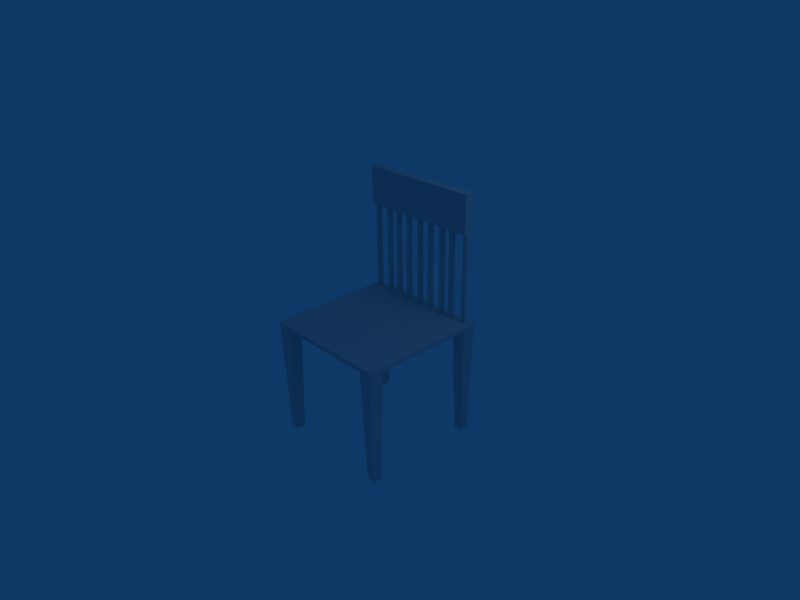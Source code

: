 # Source: computer_chair.blend  (saved by Blender 2.58.0; exported with 4.5.12 LTS)
import bpy
from mathutils import Matrix  # noqa: F401  (used for matrix-valued properties, if any)

bpy.ops.wm.read_factory_settings(use_empty=True)
scene = bpy.context.scene
scene.name = 'Scene'

# ---- collections
col_collection_1 = bpy.data.collections.new('Collection 1'); scene.collection.children.link(col_collection_1)

# ---- world
world_world = bpy.data.worlds.new('World'); scene.world = world_world
world_world.color = (0.05656, 0.2208, 0.4)
world_world.use_sun_shadow = False
world_world.sun_shadow_jitter_overblur = 0.0
world_world.cycles.sampling_method = 'MANUAL'
world_world.cycles.sample_map_resolution = 256

# ---- cameras
cam_camera = bpy.data.cameras.new('Camera')
cam_camera.passepartout_alpha = 0.2
cam_camera.clip_end = 100.0
cam_camera.lens = 35.0
cam_camera.ortho_scale = 7.314
cam_camera.show_passepartout = False
cam_camera.show_safe_areas = True
cam_camera.dof.focus_distance = 0.0
cam_camera.dof.aperture_fstop = 128.0

# ---- lights
light_spot = bpy.data.lights.new('Spot', 'POINT')
light_spot.transmission_factor = 0.0
light_spot.cutoff_distance = 30.0
light_spot.energy = 100.0
light_spot.shadow_buffer_clip_start = 1.001
light_spot.shadow_soft_size = 1.0
light_spot.shadow_maximum_resolution = 0.006
light_spot.use_absolute_resolution = True
light_spot.cycles.use_multiple_importance_sampling = False

# ---- meshes
me_plane = bpy.data.meshes.new('Plane')
me_plane.from_pydata([(1.0, 1.0, 0.0), (1.0, -1.0, 0.0), (-1.0, -1.0, 0.0), (-1.0, 1.0, 0.0), (-1.0, 1.0, 0.06266), (-1.0, -1.0, 0.06266), (1.0, -1.0, 0.06266), (1.0, 1.0, 0.06266), (-0.774, -0.7768, 0.0), (-0.774, -0.9908, 0.0), (-0.988, -0.9908, 0.0), (-0.988, -0.7768, 0.0), (-0.9489, -0.816, -1.748), (-0.9489, -0.9516, -1.748), (-0.8132, -0.9516, -1.748), (-0.8132, -0.816, -1.748), (-0.8132, 0.9528, -1.748), (-0.8132, 0.8171, -1.748), (-0.9489, 0.8171, -1.748), (-0.9489, 0.9528, -1.748), (-0.988, 0.9919, 0.0), (-0.988, 0.7779, 0.0), (-0.774, 0.7779, 0.0), (-0.774, 0.9919, 0.0), (0.9919, 0.9919, 0.0), (0.9919, 0.7779, 0.0), (0.7779, 0.7779, 0.0), (0.7779, 0.9919, 0.0), (0.817, 0.9528, -1.748), (0.817, 0.8171, -1.748), (0.9527, 0.8171, -1.748), (0.9527, 0.9528, -1.748), (0.9527, -0.8158, -1.748), (0.9527, -0.9515, -1.748), (0.817, -0.9515, -1.748), (0.817, -0.8158, -1.748), (0.7779, -0.7767, 0.0), (0.7779, -0.9907, 0.0), (0.9919, -0.9907, 0.0), (0.9919, -0.7767, 0.0), (-0.8532, 0.918, 0.0629), (-0.8532, 0.8578, 0.0629), (-0.9151, 0.8578, 0.0629), (-0.9151, 0.918, 0.0629), (-0.9151, 0.918, 1.605), (-0.9151, 0.8578, 1.605), (-0.8532, 0.918, 1.605), (-0.8532, 0.8578, 1.605), (0.918, 0.8578, 1.605), (0.918, 0.918, 1.605), (0.8561, 0.8578, 1.605), (0.8561, 0.918, 1.605), (0.8561, 0.918, 0.0629), (0.8561, 0.8578, 0.0629), (0.918, 0.8578, 0.0629), (0.918, 0.918, 0.0629), (0.03165, 0.918, 0.0629), (0.03165, 0.8578, 0.0629), (-0.03021, 0.8578, 0.0629), (-0.03021, 0.918, 0.0629), (-0.03021, 0.918, 1.605), (-0.03021, 0.8578, 1.605), (0.03165, 0.918, 1.605), (0.03165, 0.8578, 1.605), (-0.413, 0.8578, 1.605), (-0.413, 0.918, 1.605), (-0.4749, 0.8578, 1.605), (-0.4749, 0.918, 1.605), (-0.4749, 0.918, 0.0629), (-0.4749, 0.8578, 0.0629), (-0.413, 0.8578, 0.0629), (-0.413, 0.918, 0.0629), (0.4719, 0.918, 0.0629), (0.4719, 0.8578, 0.0629), (0.41, 0.8578, 0.0629), (0.41, 0.918, 0.0629), (0.41, 0.918, 1.605), (0.41, 0.8578, 1.605), (0.4719, 0.918, 1.605), (0.4719, 0.8578, 1.605), (0.2422, 0.8578, 1.605), (0.2422, 0.918, 1.605), (0.1803, 0.8578, 1.605), (0.1803, 0.918, 1.605), (0.1803, 0.918, 0.0629), (0.1803, 0.8578, 0.0629), (0.2422, 0.8578, 0.0629), (0.2422, 0.918, 0.0629), (0.6603, 0.918, 0.0629), (0.6603, 0.8578, 0.0629), (0.5985, 0.8578, 0.0629), (0.5985, 0.918, 0.0629), (0.5985, 0.918, 1.605), (0.5985, 0.8578, 1.605), (0.6603, 0.918, 1.605), (0.6603, 0.8578, 1.605), (-0.198, 0.8578, 1.605), (-0.198, 0.918, 1.605), (-0.2599, 0.8578, 1.605), (-0.2599, 0.918, 1.605), (-0.2599, 0.918, 0.0629), (-0.2599, 0.8578, 0.0629), (-0.198, 0.8578, 0.0629), (-0.198, 0.918, 0.0629), (-0.6088, 0.918, 0.0629), (-0.6088, 0.8578, 0.0629), (-0.6707, 0.8578, 0.0629), (-0.6707, 0.918, 0.0629), (-0.6707, 0.918, 1.605), (-0.6707, 0.8578, 1.605), (-0.6088, 0.918, 1.605), (-0.6088, 0.8578, 1.605), (0.9358, 0.9487, 1.43), (0.9358, 0.8079, 1.43), (-0.9358, 0.8079, 1.43), (-0.9358, 0.9487, 1.43), (-0.9358, 0.9487, 2.014), (-0.9358, 0.8079, 2.014), (0.9358, 0.9487, 2.014), (0.9358, 0.8079, 2.014)], [], [(0, 1, 2, 3), (2, 5, 4, 3), (7, 0, 3, 4), (0, 7, 6, 1), (1, 6, 5, 2), (5, 6, 7, 4), (10, 9, 8, 11), (10, 11, 12, 13), (11, 8, 15, 12), (8, 9, 14, 15), (9, 10, 13, 14), (15, 14, 13, 12), (16, 17, 18, 19), (22, 21, 18, 17), (23, 22, 17, 16), (20, 23, 16, 19), (21, 20, 19, 18), (21, 22, 23, 20), (26, 25, 24, 27), (26, 27, 28, 29), (27, 24, 31, 28), (24, 25, 30, 31), (25, 26, 29, 30), (31, 30, 29, 28), (32, 33, 34, 35), (38, 37, 34, 33), (39, 38, 33, 32), (36, 39, 32, 35), (37, 36, 35, 34), (37, 38, 39, 36), (42, 43, 40, 41), (42, 45, 44, 43), (43, 44, 46, 40), (40, 46, 47, 41), (41, 47, 45, 42), (44, 45, 47, 46), (51, 50, 48, 49), (54, 48, 50, 53), (55, 49, 48, 54), (52, 51, 49, 55), (53, 50, 51, 52), (53, 52, 55, 54), (58, 59, 56, 57), (58, 61, 60, 59), (59, 60, 62, 56), (56, 62, 63, 57), (57, 63, 61, 58), (60, 61, 63, 62), (67, 66, 64, 65), (70, 64, 66, 69), (71, 65, 64, 70), (68, 67, 65, 71), (69, 66, 67, 68), (69, 68, 71, 70), (74, 75, 72, 73), (74, 77, 76, 75), (75, 76, 78, 72), (72, 78, 79, 73), (73, 79, 77, 74), (76, 77, 79, 78), (83, 82, 80, 81), (86, 80, 82, 85), (87, 81, 80, 86), (84, 83, 81, 87), (85, 82, 83, 84), (85, 84, 87, 86), (90, 91, 88, 89), (90, 93, 92, 91), (91, 92, 94, 88), (88, 94, 95, 89), (89, 95, 93, 90), (92, 93, 95, 94), (99, 98, 96, 97), (102, 96, 98, 101), (103, 97, 96, 102), (100, 99, 97, 103), (101, 98, 99, 100), (101, 100, 103, 102), (106, 107, 104, 105), (106, 109, 108, 107), (107, 108, 110, 104), (104, 110, 111, 105), (105, 111, 109, 106), (108, 109, 111, 110), (114, 115, 112, 113), (114, 117, 116, 115), (115, 116, 118, 112), (112, 118, 119, 113), (113, 119, 117, 114), (116, 117, 119, 118)])
_uv = me_plane.uv_layers.new(name='UVTex')
_uv.uv.foreach_set('vector', [0.0, 0.0, 1.0, 0.0, 1.0, 1.0, 0.0, 1.0, 0.0, 0.0, 1.0, 0.0, 1.0, 1.0, 0.0, 1.0, 0.0, 0.0, 1.0, 0.0, 1.0, 1.0, 0.0, 1.0, 0.0, 0.0, 1.0, 0.0, 1.0, 1.0, 0.0, 1.0, 0.0, 0.0, 1.0, 0.0, 1.0, 1.0, 0.0, 1.0, 0.0, 0.0, 1.0, 0.0, 1.0, 1.0, 0.0, 1.0, 0.0, 0.0, 1.0, 0.0, 1.0, 1.0, 0.0, 1.0, 0.0, 0.0, 1.0, 0.0, 1.0, 1.0, 0.0, 1.0, 0.0, 0.0, 1.0, 0.0, 1.0, 1.0, 0.0, 1.0, 0.0, 0.0, 1.0, 0.0, 1.0, 1.0, 0.0, 1.0, 0.0, 0.0, 1.0, 0.0, 1.0, 1.0, 0.0, 1.0, 0.0, 0.0, 1.0, 0.0, 1.0, 1.0, 0.0, 1.0, 0.0, 0.0, 1.0, 0.0, 1.0, 1.0, 0.0, 1.0, 0.0, 0.0, 1.0, 0.0, 1.0, 1.0, 0.0, 1.0, 0.0, 0.0, 1.0, 0.0, 1.0, 1.0, 0.0, 1.0, 0.0, 0.0, 1.0, 0.0, 1.0, 1.0, 0.0, 1.0, 0.0, 0.0, 1.0, 0.0, 1.0, 1.0, 0.0, 1.0, 0.0, 0.0, 1.0, 0.0, 1.0, 1.0, 0.0, 1.0, 0.0, 0.0, 1.0, 0.0, 1.0, 1.0, 0.0, 1.0, 0.0, 0.0, 1.0, 0.0, 1.0, 1.0, 0.0, 1.0, 0.0, 0.0, 1.0, 0.0, 1.0, 1.0, 0.0, 1.0, 0.0, 0.0, 1.0, 0.0, 1.0, 1.0, 0.0, 1.0, 0.0, 0.0, 1.0, 0.0, 1.0, 1.0, 0.0, 1.0, 0.0, 0.0, 1.0, 0.0, 1.0, 1.0, 0.0, 1.0, 0.0, 0.0, 1.0, 0.0, 1.0, 1.0, 0.0, 1.0, 0.0, 0.0, 1.0, 0.0, 1.0, 1.0, 0.0, 1.0, 0.0, 0.0, 1.0, 0.0, 1.0, 1.0, 0.0, 1.0, 0.0, 0.0, 1.0, 0.0, 1.0, 1.0, 0.0, 1.0, 0.0, 0.0, 1.0, 0.0, 1.0, 1.0, 0.0, 1.0, 0.0, 0.0, 1.0, 0.0, 1.0, 1.0, 0.0, 1.0, 0.0, 0.0, 1.0, 0.0, 1.0, 1.0, 0.0, 1.0, 0.0, 0.0, 1.0, 0.0, 1.0, 1.0, 0.0, 1.0, 0.0, 0.0, 1.0, 0.0, 1.0, 1.0, 0.0, 1.0, 0.0, 0.0, 1.0, 0.0, 1.0, 1.0, 0.0, 1.0, 0.0, 0.0, 1.0, 0.0, 1.0, 1.0, 0.0, 1.0, 0.0, 0.0, 1.0, 0.0, 1.0, 1.0, 0.0, 1.0, 0.0, 0.0, 1.0, 0.0, 1.0, 1.0, 0.0, 1.0, 0.0, 0.0, 1.0, 0.0, 1.0, 1.0, 0.0, 1.0, 0.0, 0.0, 1.0, 0.0, 1.0, 1.0, 0.0, 1.0, 0.0, 0.0, 1.0, 0.0, 1.0, 1.0, 0.0, 1.0, 0.0, 0.0, 1.0, 0.0, 1.0, 1.0, 0.0, 1.0, 0.0, 0.0, 1.0, 0.0, 1.0, 1.0, 0.0, 1.0, 0.0, 0.0, 1.0, 0.0, 1.0, 1.0, 0.0, 1.0, 0.0, 0.0, 1.0, 0.0, 1.0, 1.0, 0.0, 1.0, 0.0, 0.0, 1.0, 0.0, 1.0, 1.0, 0.0, 1.0, 0.0, 0.0, 1.0, 0.0, 1.0, 1.0, 0.0, 1.0, 0.0, 0.0, 1.0, 0.0, 1.0, 1.0, 0.0, 1.0, 0.0, 0.0, 1.0, 0.0, 1.0, 1.0, 0.0, 1.0, 0.0, 0.0, 1.0, 0.0, 1.0, 1.0, 0.0, 1.0, 0.0, 0.0, 1.0, 0.0, 1.0, 1.0, 0.0, 1.0, 0.0, 0.0, 1.0, 0.0, 1.0, 1.0, 0.0, 1.0, 0.0, 0.0, 1.0, 0.0, 1.0, 1.0, 0.0, 1.0, 0.0, 0.0, 1.0, 0.0, 1.0, 1.0, 0.0, 1.0, 0.0, 0.0, 1.0, 0.0, 1.0, 1.0, 0.0, 1.0, 0.0, 0.0, 1.0, 0.0, 1.0, 1.0, 0.0, 1.0, 0.0, 0.0, 1.0, 0.0, 1.0, 1.0, 0.0, 1.0, 0.0, 0.0, 1.0, 0.0, 1.0, 1.0, 0.0, 1.0, 0.0, 0.0, 1.0, 0.0, 1.0, 1.0, 0.0, 1.0, 0.0, 0.0, 1.0, 0.0, 1.0, 1.0, 0.0, 1.0, 0.0, 0.0, 1.0, 0.0, 1.0, 1.0, 0.0, 1.0, 0.0, 0.0, 1.0, 0.0, 1.0, 1.0, 0.0, 1.0, 0.0, 0.0, 1.0, 0.0, 1.0, 1.0, 0.0, 1.0, 0.0, 0.0, 1.0, 0.0, 1.0, 1.0, 0.0, 1.0, 0.0, 0.0, 1.0, 0.0, 1.0, 1.0, 0.0, 1.0, 0.0, 0.0, 1.0, 0.0, 1.0, 1.0, 0.0, 1.0, 0.0, 0.0, 1.0, 0.0, 1.0, 1.0, 0.0, 1.0, 0.0, 0.0, 1.0, 0.0, 1.0, 1.0, 0.0, 1.0, 0.0, 0.0, 1.0, 0.0, 1.0, 1.0, 0.0, 1.0, 0.0, 0.0, 1.0, 0.0, 1.0, 1.0, 0.0, 1.0, 0.0, 0.0, 1.0, 0.0, 1.0, 1.0, 0.0, 1.0, 0.0, 0.0, 1.0, 0.0, 1.0, 1.0, 0.0, 1.0, 0.0, 0.0, 1.0, 0.0, 1.0, 1.0, 0.0, 1.0, 0.0, 0.0, 1.0, 0.0, 1.0, 1.0, 0.0, 1.0, 0.0, 0.0, 1.0, 0.0, 1.0, 1.0, 0.0, 1.0, 0.0, 0.0, 1.0, 0.0, 1.0, 1.0, 0.0, 1.0, 0.0, 0.0, 1.0, 0.0, 1.0, 1.0, 0.0, 1.0, 0.0, 0.0, 1.0, 0.0, 1.0, 1.0, 0.0, 1.0, 0.0, 0.0, 1.0, 0.0, 1.0, 1.0, 0.0, 1.0, 0.0, 0.0, 1.0, 0.0, 1.0, 1.0, 0.0, 1.0, 0.0, 0.0, 1.0, 0.0, 1.0, 1.0, 0.0, 1.0, 0.0, 0.0, 1.0, 0.0, 1.0, 1.0, 0.0, 1.0, 0.0, 0.0, 1.0, 0.0, 1.0, 1.0, 0.0, 1.0, 0.0, 0.0, 1.0, 0.0, 1.0, 1.0, 0.0, 1.0, 0.0, 0.0, 1.0, 0.0, 1.0, 1.0, 0.0, 1.0, 0.0, 0.0, 1.0, 0.0, 1.0, 1.0, 0.0, 1.0, 0.0, 0.0, 1.0, 0.0, 1.0, 1.0, 0.0, 1.0, 0.0, 0.0, 1.0, 0.0, 1.0, 1.0, 0.0, 1.0, 0.0, 0.0, 1.0, 0.0, 1.0, 1.0, 0.0, 1.0, 0.0, 0.0, 1.0, 0.0, 1.0, 1.0, 0.0, 1.0, 0.0, 0.0, 1.0, 0.0, 1.0, 1.0, 0.0, 1.0])
me_plane.use_remesh_preserve_volume = False
me_plane.use_remesh_preserve_attributes = False
me_plane.use_mirror_vertex_groups = False
me_plane.update()

# ---- objects
ob_plane = bpy.data.objects.new('Plane', me_plane)
ob_lamp = bpy.data.objects.new('Lamp', light_spot)
ob_camera = bpy.data.objects.new('Camera', cam_camera)

# ---- transforms, parenting, visibility, modifiers, constraints
ob_plane.location = (0.0, 0.0, 0.0)
ob_plane.lock_rotations_4d = False
ob_plane.empty_display_type = 'ARROWS'
ob_plane.lineart.crease_threshold = 0.0
ob_lamp.location = (4.076, 1.005, 5.904)
ob_lamp.rotation_euler = (0.6503, 0.05522, 1.866)
ob_lamp.lock_rotations_4d = False
ob_lamp.empty_display_type = 'ARROWS'
ob_lamp.color = (0.0, 0.0, 0.0, 0.0)
ob_lamp.lineart.crease_threshold = 0.0
ob_camera.location = (7.481, -6.508, 5.344)
ob_camera.rotation_euler = (1.109, 0.01082, 0.8149)
ob_camera.lock_rotations_4d = False
ob_camera.empty_display_type = 'ARROWS'
ob_camera.color = (0.0, 0.0, 0.0, 0.0)
ob_camera.display_type = 'WIRE'
ob_camera.lineart.crease_threshold = 0.0

# ---- collection membership
col_collection_1.objects.link(ob_plane)
col_collection_1.objects.link(ob_lamp)
col_collection_1.objects.link(ob_camera)

# ---- scene / render settings (as saved in the file)
scene.camera = ob_camera
scene.frame_start = 1; scene.frame_end = 250; scene.frame_set(1)
scene.render.engine = 'BLENDER_EEVEE_NEXT'
scene.render.image_settings.file_format = 'JPEG'
scene.render.image_settings.color_mode = 'RGB'
scene.render.image_settings.compression = 90
scene.render.resolution_x = 800
scene.render.resolution_y = 600
scene.render.pixel_aspect_x = 100.0
scene.render.pixel_aspect_y = 100.0
scene.render.fps = 25
scene.render.dither_intensity = 0.0
scene.render.use_compositing = False
scene.render.use_sequencer = False
scene.render.bake_margin = 2
scene.render.bake_bias = 0.0
scene.render.use_stamp_time = False
scene.render.use_stamp_date = False
scene.render.use_stamp_frame = False
scene.render.use_stamp_camera = False
scene.render.use_stamp_scene = False
scene.render.use_stamp_filename = False
scene.render.use_stamp_render_time = False
scene.render.stamp_font_size = 0
scene.cycles.use_denoising = False
scene.cycles.samples = 10
scene.cycles.sampling_pattern = 'TABULATED_SOBOL'
scene.cycles.light_sampling_threshold = 0.0
scene.cycles.use_adaptive_sampling = False
scene.cycles.use_light_tree = False
scene.cycles.blur_glossy = 0.0
scene.cycles.volume_bounces = 1
scene.cycles.pixel_filter_type = 'GAUSSIAN'
scene.cycles.sample_clamp_indirect = 0.0
scene.view_settings.view_transform = 'Raw'
bpy.context.view_layer.update()
